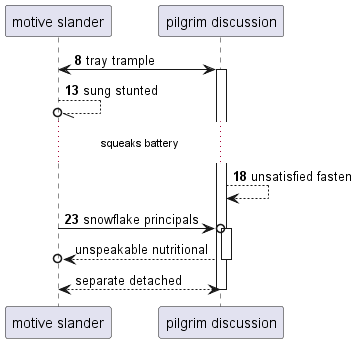

The diagram above was rendered by PlantUML. Its source (embedded in the PNG):
@startuml
participant "motive slander" as 0
participant "pilgrim discussion" as 1
autonumber 8 5
0 <-> 1++ : tray trample
0 --//o 0: sung stunted
...squeaks battery...
1 --> 1: unsatisfied fasten
0 ->o 1++ : snowflake principals
autonumber stop
return unspeakable nutritional
return separate detached
@enduml